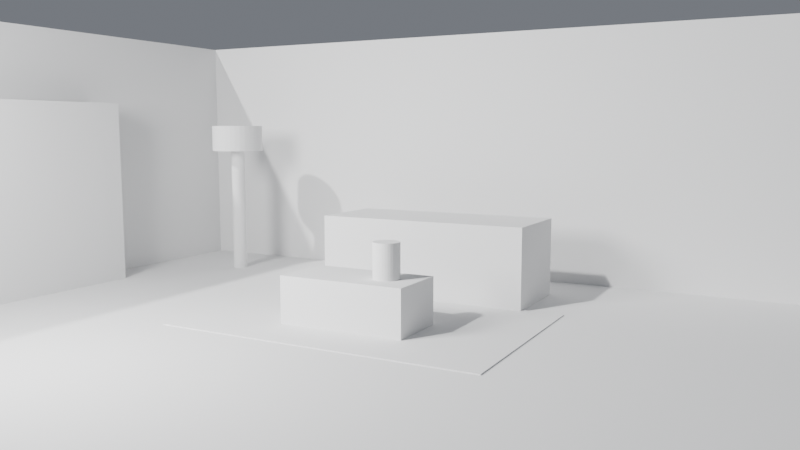 # Source: ch01_08_living_room_solution.blend  (saved by Blender 5.3.31; exported with 4.5.12 LTS)
import bpy
from mathutils import Matrix  # noqa: F401  (used for matrix-valued properties, if any)

bpy.ops.wm.read_factory_settings(use_empty=True)
scene = bpy.context.scene
scene.name = 'SC_LivingRoom'

# ---- collections
col_set = bpy.data.collections.new('SET'); scene.collection.children.link(col_set)
col_props = bpy.data.collections.new('PROPS'); scene.collection.children.link(col_props)
col_lights = bpy.data.collections.new('LIGHTS'); scene.collection.children.link(col_lights)
col_cameras = bpy.data.collections.new('CAMERAS'); scene.collection.children.link(col_cameras)
col_helpers = bpy.data.collections.new('HELPERS'); scene.collection.children.link(col_helpers)
col_helpers.hide_render = True

# ---- world
world_wo_neutral = bpy.data.worlds.new('WO_Neutral'); scene.world = world_wo_neutral
world_wo_neutral.use_nodes = True; world_wo_neutral.node_tree.nodes.clear()
_N = world_wo_neutral.node_tree.nodes; _L = world_wo_neutral.node_tree.links
n0 = _N.new('ShaderNodeBackground'); n0.name = 'Background'; n0.location = (-200, 100)
n0.inputs[0].default_value = (0.3, 0.32, 0.36, 1.0)
n0.inputs[1].default_value = 0.6
n1 = _N.new('ShaderNodeOutputWorld'); n1.name = 'World Output'; n1.location = (200, 100)
_L.new(n0.outputs[0], n1.inputs[0])
n1.is_active_output = True

# ---- cameras
cam_ca_main = bpy.data.cameras.new('CA_Main')
cam_ca_main.clip_end = 200.0
cam_ca_main.lens = 35.0

# ---- lights
light_la_key = bpy.data.lights.new('LA_Key', 'AREA')
light_la_key.energy = 300.0
light_la_key.size = 1.5
light_la_window = bpy.data.lights.new('LA_Window', 'SUN')
light_la_window.angle = 0.03491
light_la_window.energy = 3.0

# ---- meshes
me_me_floor = bpy.data.meshes.new('ME_Floor')
me_me_floor.from_pydata([(-0.5, -0.5, 0.0), (0.5, -0.5, 0.0), (-0.5, 0.5, 0.0), (0.5, 0.5, 0.0)], [], [(0, 1, 3, 2)])
_uv = me_me_floor.uv_layers.new(name='UVMap')
_uv.uv.foreach_set('vector', [0.0, 0.0, 1.0, 0.0, 1.0, 1.0, 0.0, 1.0])
me_me_floor.update()
me_me_wall_back = bpy.data.meshes.new('ME_Wall_Back')
me_me_wall_back.from_pydata([(-0.5, -0.5, -0.5), (-0.5, -0.5, 0.5), (-0.5, 0.5, -0.5), (-0.5, 0.5, 0.5), (0.5, -0.5, -0.5), (0.5, -0.5, 0.5), (0.5, 0.5, -0.5), (0.5, 0.5, 0.5)], [], [(0, 1, 3, 2), (2, 3, 7, 6), (6, 7, 5, 4), (4, 5, 1, 0), (2, 6, 4, 0), (7, 3, 1, 5)])
_uv = me_me_wall_back.uv_layers.new(name='UVMap')
_uv.uv.foreach_set('vector', [0.375, 0.0, 0.625, 0.0, 0.625, 0.25, 0.375, 0.25, 0.375, 0.25, 0.625, 0.25, 0.625, 0.5, 0.375, 0.5, 0.375, 0.5, 0.625, 0.5, 0.625, 0.75, 0.375, 0.75, 0.375, 0.75, 0.625, 0.75, 0.625, 1.0, 0.375, 1.0, 0.125, 0.5, 0.375, 0.5, 0.375, 0.75, 0.125, 0.75, 0.625, 0.5, 0.875, 0.5, 0.875, 0.75, 0.625, 0.75])
me_me_wall_back.update()
me_me_wall_left = bpy.data.meshes.new('ME_Wall_Left')
me_me_wall_left.from_pydata([(-0.5, -0.5, -0.5), (-0.5, -0.5, 0.5), (-0.5, 0.5, -0.5), (-0.5, 0.5, 0.5), (0.5, -0.5, -0.5), (0.5, -0.5, 0.5), (0.5, 0.5, -0.5), (0.5, 0.5, 0.5)], [], [(0, 1, 3, 2), (2, 3, 7, 6), (6, 7, 5, 4), (4, 5, 1, 0), (2, 6, 4, 0), (7, 3, 1, 5)])
_uv = me_me_wall_left.uv_layers.new(name='UVMap')
_uv.uv.foreach_set('vector', [0.375, 0.0, 0.625, 0.0, 0.625, 0.25, 0.375, 0.25, 0.375, 0.25, 0.625, 0.25, 0.625, 0.5, 0.375, 0.5, 0.375, 0.5, 0.625, 0.5, 0.625, 0.75, 0.375, 0.75, 0.375, 0.75, 0.625, 0.75, 0.625, 1.0, 0.375, 1.0, 0.125, 0.5, 0.375, 0.5, 0.375, 0.75, 0.125, 0.75, 0.625, 0.5, 0.875, 0.5, 0.875, 0.75, 0.625, 0.75])
me_me_wall_left.update()
me_me_sofa = bpy.data.meshes.new('ME_Sofa')
me_me_sofa.from_pydata([(-0.5, -0.5, -0.5), (-0.5, -0.5, 0.5), (-0.5, 0.5, -0.5), (-0.5, 0.5, 0.5), (0.5, -0.5, -0.5), (0.5, -0.5, 0.5), (0.5, 0.5, -0.5), (0.5, 0.5, 0.5)], [], [(0, 1, 3, 2), (2, 3, 7, 6), (6, 7, 5, 4), (4, 5, 1, 0), (2, 6, 4, 0), (7, 3, 1, 5)])
_uv = me_me_sofa.uv_layers.new(name='UVMap')
_uv.uv.foreach_set('vector', [0.375, 0.0, 0.625, 0.0, 0.625, 0.25, 0.375, 0.25, 0.375, 0.25, 0.625, 0.25, 0.625, 0.5, 0.375, 0.5, 0.375, 0.5, 0.625, 0.5, 0.625, 0.75, 0.375, 0.75, 0.375, 0.75, 0.625, 0.75, 0.625, 1.0, 0.375, 1.0, 0.125, 0.5, 0.375, 0.5, 0.375, 0.75, 0.125, 0.75, 0.625, 0.5, 0.875, 0.5, 0.875, 0.75, 0.625, 0.75])
me_me_sofa.update()
me_me_table = bpy.data.meshes.new('ME_Table')
me_me_table.from_pydata([(-0.5, -0.5, -0.5), (-0.5, -0.5, 0.5), (-0.5, 0.5, -0.5), (-0.5, 0.5, 0.5), (0.5, -0.5, -0.5), (0.5, -0.5, 0.5), (0.5, 0.5, -0.5), (0.5, 0.5, 0.5)], [], [(0, 1, 3, 2), (2, 3, 7, 6), (6, 7, 5, 4), (4, 5, 1, 0), (2, 6, 4, 0), (7, 3, 1, 5)])
_uv = me_me_table.uv_layers.new(name='UVMap')
_uv.uv.foreach_set('vector', [0.375, 0.0, 0.625, 0.0, 0.625, 0.25, 0.375, 0.25, 0.375, 0.25, 0.625, 0.25, 0.625, 0.5, 0.375, 0.5, 0.375, 0.5, 0.625, 0.5, 0.625, 0.75, 0.375, 0.75, 0.375, 0.75, 0.625, 0.75, 0.625, 1.0, 0.375, 1.0, 0.125, 0.5, 0.375, 0.5, 0.375, 0.75, 0.125, 0.75, 0.625, 0.5, 0.875, 0.5, 0.875, 0.75, 0.625, 0.75])
me_me_table.update()
me_me_vase = bpy.data.meshes.new('ME_Vase')
me_me_vase.from_pydata([(0.0, 1.0, -0.5), (0.0, 1.0, 0.5), (0.1951, 0.9808, -0.5), (0.1951, 0.9808, 0.5), (0.3827, 0.9239, -0.5), (0.3827, 0.9239, 0.5), (0.5556, 0.8315, -0.5), (0.5556, 0.8315, 0.5), (0.7071, 0.7071, -0.5), (0.7071, 0.7071, 0.5), (0.8315, 0.5556, -0.5), (0.8315, 0.5556, 0.5), (0.9239, 0.3827, -0.5), (0.9239, 0.3827, 0.5), (0.9808, 0.1951, -0.5), (0.9808, 0.1951, 0.5), (1.0, 0.0, -0.5), (1.0, 0.0, 0.5), (0.9808, -0.1951, -0.5), (0.9808, -0.1951, 0.5), (0.9239, -0.3827, -0.5), (0.9239, -0.3827, 0.5), (0.8315, -0.5556, -0.5), (0.8315, -0.5556, 0.5), (0.7071, -0.7071, -0.5), (0.7071, -0.7071, 0.5), (0.5556, -0.8315, -0.5), (0.5556, -0.8315, 0.5), (0.3827, -0.9239, -0.5), (0.3827, -0.9239, 0.5), (0.1951, -0.9808, -0.5), (0.1951, -0.9808, 0.5), (0.0, -1.0, -0.5), (0.0, -1.0, 0.5), (-0.1951, -0.9808, -0.5), (-0.1951, -0.9808, 0.5), (-0.3827, -0.9239, -0.5), (-0.3827, -0.9239, 0.5), (-0.5556, -0.8315, -0.5), (-0.5556, -0.8315, 0.5), (-0.7071, -0.7071, -0.5), (-0.7071, -0.7071, 0.5), (-0.8315, -0.5556, -0.5), (-0.8315, -0.5556, 0.5), (-0.9239, -0.3827, -0.5), (-0.9239, -0.3827, 0.5), (-0.9808, -0.1951, -0.5), (-0.9808, -0.1951, 0.5), (-1.0, 0.0, -0.5), (-1.0, 0.0, 0.5), (-0.9808, 0.1951, -0.5), (-0.9808, 0.1951, 0.5), (-0.9239, 0.3827, -0.5), (-0.9239, 0.3827, 0.5), (-0.8315, 0.5556, -0.5), (-0.8315, 0.5556, 0.5), (-0.7071, 0.7071, -0.5), (-0.7071, 0.7071, 0.5), (-0.5556, 0.8315, -0.5), (-0.5556, 0.8315, 0.5), (-0.3827, 0.9239, -0.5), (-0.3827, 0.9239, 0.5), (-0.1951, 0.9808, -0.5), (-0.1951, 0.9808, 0.5)], [], [(0, 1, 3, 2), (2, 3, 5, 4), (4, 5, 7, 6), (6, 7, 9, 8), (8, 9, 11, 10), (10, 11, 13, 12), (12, 13, 15, 14), (14, 15, 17, 16), (16, 17, 19, 18), (18, 19, 21, 20), (20, 21, 23, 22), (22, 23, 25, 24), (24, 25, 27, 26), (26, 27, 29, 28), (28, 29, 31, 30), (30, 31, 33, 32), (32, 33, 35, 34), (34, 35, 37, 36), (36, 37, 39, 38), (38, 39, 41, 40), (40, 41, 43, 42), (42, 43, 45, 44), (44, 45, 47, 46), (46, 47, 49, 48), (48, 49, 51, 50), (50, 51, 53, 52), (52, 53, 55, 54), (54, 55, 57, 56), (56, 57, 59, 58), (58, 59, 61, 60), (3, 1, 63, 61, 59, 57, 55, 53, 51, 49, 47, 45, 43, 41, 39, 37, 35, 33, 31, 29, 27, 25, 23, 21, 19, 17, 15, 13, 11, 9, 7, 5), (60, 61, 63, 62), (62, 63, 1, 0), (0, 2, 4, 6, 8, 10, 12, 14, 16, 18, 20, 22, 24, 26, 28, 30, 32, 34, 36, 38, 40, 42, 44, 46, 48, 50, 52, 54, 56, 58, 60, 62)])
_uv = me_me_vase.uv_layers.new(name='UVMap')
_uv.uv.foreach_set('vector', [1.0, 0.5, 1.0, 1.0, 0.9688, 1.0, 0.9688, 0.5, 0.9688, 0.5, 0.9688, 1.0, 0.9375, 1.0, 0.9375, 0.5, 0.9375, 0.5, 0.9375, 1.0, 0.9062, 1.0, 0.9062, 0.5, 0.9062, 0.5, 0.9062, 1.0, 0.875, 1.0, 0.875, 0.5, 0.875, 0.5, 0.875, 1.0, 0.8438, 1.0, 0.8438, 0.5, 0.8438, 0.5, 0.8438, 1.0, 0.8125, 1.0, 0.8125, 0.5, 0.8125, 0.5, 0.8125, 1.0, 0.7812, 1.0, 0.7812, 0.5, 0.7812, 0.5, 0.7812, 1.0, 0.75, 1.0, 0.75, 0.5, 0.75, 0.5, 0.75, 1.0, 0.7188, 1.0, 0.7188, 0.5, 0.7188, 0.5, 0.7188, 1.0, 0.6875, 1.0, 0.6875, 0.5, 0.6875, 0.5, 0.6875, 1.0, 0.6562, 1.0, 0.6562, 0.5, 0.6562, 0.5, 0.6562, 1.0, 0.625, 1.0, 0.625, 0.5, 0.625, 0.5, 0.625, 1.0, 0.5938, 1.0, 0.5938, 0.5, 0.5938, 0.5, 0.5938, 1.0, 0.5625, 1.0, 0.5625, 0.5, 0.5625, 0.5, 0.5625, 1.0, 0.5312, 1.0, 0.5312, 0.5, 0.5312, 0.5, 0.5312, 1.0, 0.5, 1.0, 0.5, 0.5, 0.5, 0.5, 0.5, 1.0, 0.4688, 1.0, 0.4688, 0.5, 0.4688, 0.5, 0.4688, 1.0, 0.4375, 1.0, 0.4375, 0.5, 0.4375, 0.5, 0.4375, 1.0, 0.4062, 1.0, 0.4062, 0.5, 0.4062, 0.5, 0.4062, 1.0, 0.375, 1.0, 0.375, 0.5, 0.375, 0.5, 0.375, 1.0, 0.3438, 1.0, 0.3438, 0.5, 0.3438, 0.5, 0.3438, 1.0, 0.3125, 1.0, 0.3125, 0.5, 0.3125, 0.5, 0.3125, 1.0, 0.2812, 1.0, 0.2812, 0.5, 0.2812, 0.5, 0.2812, 1.0, 0.25, 1.0, 0.25, 0.5, 0.25, 0.5, 0.25, 1.0, 0.2188, 1.0, 0.2188, 0.5, 0.2188, 0.5, 0.2188, 1.0, 0.1875, 1.0, 0.1875, 0.5, 0.1875, 0.5, 0.1875, 1.0, 0.1562, 1.0, 0.1562, 0.5, 0.1562, 0.5, 0.1562, 1.0, 0.125, 1.0, 0.125, 0.5, 0.125, 0.5, 0.125, 1.0, 0.09375, 1.0, 0.09375, 0.5, 0.09375, 0.5, 0.09375, 1.0, 0.0625, 1.0, 0.0625, 0.5, 0.2968, 0.4854, 0.25, 0.49, 0.2032, 0.4854, 0.1582, 0.4717, 0.1167, 0.4496, 0.08029, 0.4197, 0.05045, 0.3833, 0.02827, 0.3418, 0.01461, 0.2968, 0.01, 0.25, 0.01461, 0.2032, 0.02827, 0.1582, 0.05045, 0.1167, 0.08029, 0.08029, 0.1167, 0.05045, 0.1582, 0.02827, 0.2032, 0.01461, 0.25, 0.01, 0.2968, 0.01461, 0.3418, 0.02827, 0.3833, 0.05045, 0.4197, 0.08029, 0.4496, 0.1167, 0.4717, 0.1582, 0.4854, 0.2032, 0.49, 0.25, 0.4854, 0.2968, 0.4717, 0.3418, 0.4496, 0.3833, 0.4197, 0.4197, 0.3833, 0.4496, 0.3418, 0.4717, 0.0625, 0.5, 0.0625, 1.0, 0.03125, 1.0, 0.03125, 0.5, 0.03125, 0.5, 0.03125, 1.0, 0.0, 1.0, 0.0, 0.5, 0.75, 0.49, 0.7968, 0.4854, 0.8418, 0.4717, 0.8833, 0.4496, 0.9197, 0.4197, 0.9496, 0.3833, 0.9717, 0.3418, 0.9854, 0.2968, 0.99, 0.25, 0.9854, 0.2032, 0.9717, 0.1582, 0.9496, 0.1167, 0.9197, 0.08029, 0.8833, 0.05045, 0.8418, 0.02827, 0.7968, 0.01461, 0.75, 0.01, 0.7032, 0.01461, 0.6582, 0.02827, 0.6167, 0.05045, 0.5803, 0.08029, 0.5504, 0.1167, 0.5283, 0.1582, 0.5146, 0.2032, 0.51, 0.25, 0.5146, 0.2968, 0.5283, 0.3418, 0.5504, 0.3833, 0.5803, 0.4197, 0.6167, 0.4496, 0.6582, 0.4717, 0.7032, 0.4854])
me_me_vase.update()
me_me_rug = bpy.data.meshes.new('ME_Rug')
me_me_rug.from_pydata([(-0.5, -0.5, -0.5), (-0.5, -0.5, 0.5), (-0.5, 0.5, -0.5), (-0.5, 0.5, 0.5), (0.5, -0.5, -0.5), (0.5, -0.5, 0.5), (0.5, 0.5, -0.5), (0.5, 0.5, 0.5)], [], [(0, 1, 3, 2), (2, 3, 7, 6), (6, 7, 5, 4), (4, 5, 1, 0), (2, 6, 4, 0), (7, 3, 1, 5)])
_uv = me_me_rug.uv_layers.new(name='UVMap')
_uv.uv.foreach_set('vector', [0.375, 0.0, 0.625, 0.0, 0.625, 0.25, 0.375, 0.25, 0.375, 0.25, 0.625, 0.25, 0.625, 0.5, 0.375, 0.5, 0.375, 0.5, 0.625, 0.5, 0.625, 0.75, 0.375, 0.75, 0.375, 0.75, 0.625, 0.75, 0.625, 1.0, 0.375, 1.0, 0.125, 0.5, 0.375, 0.5, 0.375, 0.75, 0.125, 0.75, 0.625, 0.5, 0.875, 0.5, 0.875, 0.75, 0.625, 0.75])
me_me_rug.update()
me_me_lampbase = bpy.data.meshes.new('ME_LampBase')
me_me_lampbase.from_pydata([(0.0, 1.0, -0.5), (0.0, 1.0, 0.5), (0.1951, 0.9808, -0.5), (0.1951, 0.9808, 0.5), (0.3827, 0.9239, -0.5), (0.3827, 0.9239, 0.5), (0.5556, 0.8315, -0.5), (0.5556, 0.8315, 0.5), (0.7071, 0.7071, -0.5), (0.7071, 0.7071, 0.5), (0.8315, 0.5556, -0.5), (0.8315, 0.5556, 0.5), (0.9239, 0.3827, -0.5), (0.9239, 0.3827, 0.5), (0.9808, 0.1951, -0.5), (0.9808, 0.1951, 0.5), (1.0, 0.0, -0.5), (1.0, 0.0, 0.5), (0.9808, -0.1951, -0.5), (0.9808, -0.1951, 0.5), (0.9239, -0.3827, -0.5), (0.9239, -0.3827, 0.5), (0.8315, -0.5556, -0.5), (0.8315, -0.5556, 0.5), (0.7071, -0.7071, -0.5), (0.7071, -0.7071, 0.5), (0.5556, -0.8315, -0.5), (0.5556, -0.8315, 0.5), (0.3827, -0.9239, -0.5), (0.3827, -0.9239, 0.5), (0.1951, -0.9808, -0.5), (0.1951, -0.9808, 0.5), (0.0, -1.0, -0.5), (0.0, -1.0, 0.5), (-0.1951, -0.9808, -0.5), (-0.1951, -0.9808, 0.5), (-0.3827, -0.9239, -0.5), (-0.3827, -0.9239, 0.5), (-0.5556, -0.8315, -0.5), (-0.5556, -0.8315, 0.5), (-0.7071, -0.7071, -0.5), (-0.7071, -0.7071, 0.5), (-0.8315, -0.5556, -0.5), (-0.8315, -0.5556, 0.5), (-0.9239, -0.3827, -0.5), (-0.9239, -0.3827, 0.5), (-0.9808, -0.1951, -0.5), (-0.9808, -0.1951, 0.5), (-1.0, 0.0, -0.5), (-1.0, 0.0, 0.5), (-0.9808, 0.1951, -0.5), (-0.9808, 0.1951, 0.5), (-0.9239, 0.3827, -0.5), (-0.9239, 0.3827, 0.5), (-0.8315, 0.5556, -0.5), (-0.8315, 0.5556, 0.5), (-0.7071, 0.7071, -0.5), (-0.7071, 0.7071, 0.5), (-0.5556, 0.8315, -0.5), (-0.5556, 0.8315, 0.5), (-0.3827, 0.9239, -0.5), (-0.3827, 0.9239, 0.5), (-0.1951, 0.9808, -0.5), (-0.1951, 0.9808, 0.5)], [], [(0, 1, 3, 2), (2, 3, 5, 4), (4, 5, 7, 6), (6, 7, 9, 8), (8, 9, 11, 10), (10, 11, 13, 12), (12, 13, 15, 14), (14, 15, 17, 16), (16, 17, 19, 18), (18, 19, 21, 20), (20, 21, 23, 22), (22, 23, 25, 24), (24, 25, 27, 26), (26, 27, 29, 28), (28, 29, 31, 30), (30, 31, 33, 32), (32, 33, 35, 34), (34, 35, 37, 36), (36, 37, 39, 38), (38, 39, 41, 40), (40, 41, 43, 42), (42, 43, 45, 44), (44, 45, 47, 46), (46, 47, 49, 48), (48, 49, 51, 50), (50, 51, 53, 52), (52, 53, 55, 54), (54, 55, 57, 56), (56, 57, 59, 58), (58, 59, 61, 60), (3, 1, 63, 61, 59, 57, 55, 53, 51, 49, 47, 45, 43, 41, 39, 37, 35, 33, 31, 29, 27, 25, 23, 21, 19, 17, 15, 13, 11, 9, 7, 5), (60, 61, 63, 62), (62, 63, 1, 0), (0, 2, 4, 6, 8, 10, 12, 14, 16, 18, 20, 22, 24, 26, 28, 30, 32, 34, 36, 38, 40, 42, 44, 46, 48, 50, 52, 54, 56, 58, 60, 62)])
_uv = me_me_lampbase.uv_layers.new(name='UVMap')
_uv.uv.foreach_set('vector', [1.0, 0.5, 1.0, 1.0, 0.9688, 1.0, 0.9688, 0.5, 0.9688, 0.5, 0.9688, 1.0, 0.9375, 1.0, 0.9375, 0.5, 0.9375, 0.5, 0.9375, 1.0, 0.9062, 1.0, 0.9062, 0.5, 0.9062, 0.5, 0.9062, 1.0, 0.875, 1.0, 0.875, 0.5, 0.875, 0.5, 0.875, 1.0, 0.8438, 1.0, 0.8438, 0.5, 0.8438, 0.5, 0.8438, 1.0, 0.8125, 1.0, 0.8125, 0.5, 0.8125, 0.5, 0.8125, 1.0, 0.7812, 1.0, 0.7812, 0.5, 0.7812, 0.5, 0.7812, 1.0, 0.75, 1.0, 0.75, 0.5, 0.75, 0.5, 0.75, 1.0, 0.7188, 1.0, 0.7188, 0.5, 0.7188, 0.5, 0.7188, 1.0, 0.6875, 1.0, 0.6875, 0.5, 0.6875, 0.5, 0.6875, 1.0, 0.6562, 1.0, 0.6562, 0.5, 0.6562, 0.5, 0.6562, 1.0, 0.625, 1.0, 0.625, 0.5, 0.625, 0.5, 0.625, 1.0, 0.5938, 1.0, 0.5938, 0.5, 0.5938, 0.5, 0.5938, 1.0, 0.5625, 1.0, 0.5625, 0.5, 0.5625, 0.5, 0.5625, 1.0, 0.5312, 1.0, 0.5312, 0.5, 0.5312, 0.5, 0.5312, 1.0, 0.5, 1.0, 0.5, 0.5, 0.5, 0.5, 0.5, 1.0, 0.4688, 1.0, 0.4688, 0.5, 0.4688, 0.5, 0.4688, 1.0, 0.4375, 1.0, 0.4375, 0.5, 0.4375, 0.5, 0.4375, 1.0, 0.4062, 1.0, 0.4062, 0.5, 0.4062, 0.5, 0.4062, 1.0, 0.375, 1.0, 0.375, 0.5, 0.375, 0.5, 0.375, 1.0, 0.3438, 1.0, 0.3438, 0.5, 0.3438, 0.5, 0.3438, 1.0, 0.3125, 1.0, 0.3125, 0.5, 0.3125, 0.5, 0.3125, 1.0, 0.2812, 1.0, 0.2812, 0.5, 0.2812, 0.5, 0.2812, 1.0, 0.25, 1.0, 0.25, 0.5, 0.25, 0.5, 0.25, 1.0, 0.2188, 1.0, 0.2188, 0.5, 0.2188, 0.5, 0.2188, 1.0, 0.1875, 1.0, 0.1875, 0.5, 0.1875, 0.5, 0.1875, 1.0, 0.1562, 1.0, 0.1562, 0.5, 0.1562, 0.5, 0.1562, 1.0, 0.125, 1.0, 0.125, 0.5, 0.125, 0.5, 0.125, 1.0, 0.09375, 1.0, 0.09375, 0.5, 0.09375, 0.5, 0.09375, 1.0, 0.0625, 1.0, 0.0625, 0.5, 0.2968, 0.4854, 0.25, 0.49, 0.2032, 0.4854, 0.1582, 0.4717, 0.1167, 0.4496, 0.08029, 0.4197, 0.05045, 0.3833, 0.02827, 0.3418, 0.01461, 0.2968, 0.01, 0.25, 0.01461, 0.2032, 0.02827, 0.1582, 0.05045, 0.1167, 0.08029, 0.08029, 0.1167, 0.05045, 0.1582, 0.02827, 0.2032, 0.01461, 0.25, 0.01, 0.2968, 0.01461, 0.3418, 0.02827, 0.3833, 0.05045, 0.4197, 0.08029, 0.4496, 0.1167, 0.4717, 0.1582, 0.4854, 0.2032, 0.49, 0.25, 0.4854, 0.2968, 0.4717, 0.3418, 0.4496, 0.3833, 0.4197, 0.4197, 0.3833, 0.4496, 0.3418, 0.4717, 0.0625, 0.5, 0.0625, 1.0, 0.03125, 1.0, 0.03125, 0.5, 0.03125, 0.5, 0.03125, 1.0, 0.0, 1.0, 0.0, 0.5, 0.75, 0.49, 0.7968, 0.4854, 0.8418, 0.4717, 0.8833, 0.4496, 0.9197, 0.4197, 0.9496, 0.3833, 0.9717, 0.3418, 0.9854, 0.2968, 0.99, 0.25, 0.9854, 0.2032, 0.9717, 0.1582, 0.9496, 0.1167, 0.9197, 0.08029, 0.8833, 0.05045, 0.8418, 0.02827, 0.7968, 0.01461, 0.75, 0.01, 0.7032, 0.01461, 0.6582, 0.02827, 0.6167, 0.05045, 0.5803, 0.08029, 0.5504, 0.1167, 0.5283, 0.1582, 0.5146, 0.2032, 0.51, 0.25, 0.5146, 0.2968, 0.5283, 0.3418, 0.5504, 0.3833, 0.5803, 0.4197, 0.6167, 0.4496, 0.6582, 0.4717, 0.7032, 0.4854])
me_me_lampbase.update()
me_me_lampshade = bpy.data.meshes.new('ME_LampShade')
me_me_lampshade.from_pydata([(0.0, 1.0, -0.5), (0.0, 1.0, 0.5), (0.1951, 0.9808, -0.5), (0.1951, 0.9808, 0.5), (0.3827, 0.9239, -0.5), (0.3827, 0.9239, 0.5), (0.5556, 0.8315, -0.5), (0.5556, 0.8315, 0.5), (0.7071, 0.7071, -0.5), (0.7071, 0.7071, 0.5), (0.8315, 0.5556, -0.5), (0.8315, 0.5556, 0.5), (0.9239, 0.3827, -0.5), (0.9239, 0.3827, 0.5), (0.9808, 0.1951, -0.5), (0.9808, 0.1951, 0.5), (1.0, 0.0, -0.5), (1.0, 0.0, 0.5), (0.9808, -0.1951, -0.5), (0.9808, -0.1951, 0.5), (0.9239, -0.3827, -0.5), (0.9239, -0.3827, 0.5), (0.8315, -0.5556, -0.5), (0.8315, -0.5556, 0.5), (0.7071, -0.7071, -0.5), (0.7071, -0.7071, 0.5), (0.5556, -0.8315, -0.5), (0.5556, -0.8315, 0.5), (0.3827, -0.9239, -0.5), (0.3827, -0.9239, 0.5), (0.1951, -0.9808, -0.5), (0.1951, -0.9808, 0.5), (0.0, -1.0, -0.5), (0.0, -1.0, 0.5), (-0.1951, -0.9808, -0.5), (-0.1951, -0.9808, 0.5), (-0.3827, -0.9239, -0.5), (-0.3827, -0.9239, 0.5), (-0.5556, -0.8315, -0.5), (-0.5556, -0.8315, 0.5), (-0.7071, -0.7071, -0.5), (-0.7071, -0.7071, 0.5), (-0.8315, -0.5556, -0.5), (-0.8315, -0.5556, 0.5), (-0.9239, -0.3827, -0.5), (-0.9239, -0.3827, 0.5), (-0.9808, -0.1951, -0.5), (-0.9808, -0.1951, 0.5), (-1.0, 0.0, -0.5), (-1.0, 0.0, 0.5), (-0.9808, 0.1951, -0.5), (-0.9808, 0.1951, 0.5), (-0.9239, 0.3827, -0.5), (-0.9239, 0.3827, 0.5), (-0.8315, 0.5556, -0.5), (-0.8315, 0.5556, 0.5), (-0.7071, 0.7071, -0.5), (-0.7071, 0.7071, 0.5), (-0.5556, 0.8315, -0.5), (-0.5556, 0.8315, 0.5), (-0.3827, 0.9239, -0.5), (-0.3827, 0.9239, 0.5), (-0.1951, 0.9808, -0.5), (-0.1951, 0.9808, 0.5)], [], [(0, 1, 3, 2), (2, 3, 5, 4), (4, 5, 7, 6), (6, 7, 9, 8), (8, 9, 11, 10), (10, 11, 13, 12), (12, 13, 15, 14), (14, 15, 17, 16), (16, 17, 19, 18), (18, 19, 21, 20), (20, 21, 23, 22), (22, 23, 25, 24), (24, 25, 27, 26), (26, 27, 29, 28), (28, 29, 31, 30), (30, 31, 33, 32), (32, 33, 35, 34), (34, 35, 37, 36), (36, 37, 39, 38), (38, 39, 41, 40), (40, 41, 43, 42), (42, 43, 45, 44), (44, 45, 47, 46), (46, 47, 49, 48), (48, 49, 51, 50), (50, 51, 53, 52), (52, 53, 55, 54), (54, 55, 57, 56), (56, 57, 59, 58), (58, 59, 61, 60), (3, 1, 63, 61, 59, 57, 55, 53, 51, 49, 47, 45, 43, 41, 39, 37, 35, 33, 31, 29, 27, 25, 23, 21, 19, 17, 15, 13, 11, 9, 7, 5), (60, 61, 63, 62), (62, 63, 1, 0), (0, 2, 4, 6, 8, 10, 12, 14, 16, 18, 20, 22, 24, 26, 28, 30, 32, 34, 36, 38, 40, 42, 44, 46, 48, 50, 52, 54, 56, 58, 60, 62)])
_uv = me_me_lampshade.uv_layers.new(name='UVMap')
_uv.uv.foreach_set('vector', [1.0, 0.5, 1.0, 1.0, 0.9688, 1.0, 0.9688, 0.5, 0.9688, 0.5, 0.9688, 1.0, 0.9375, 1.0, 0.9375, 0.5, 0.9375, 0.5, 0.9375, 1.0, 0.9062, 1.0, 0.9062, 0.5, 0.9062, 0.5, 0.9062, 1.0, 0.875, 1.0, 0.875, 0.5, 0.875, 0.5, 0.875, 1.0, 0.8438, 1.0, 0.8438, 0.5, 0.8438, 0.5, 0.8438, 1.0, 0.8125, 1.0, 0.8125, 0.5, 0.8125, 0.5, 0.8125, 1.0, 0.7812, 1.0, 0.7812, 0.5, 0.7812, 0.5, 0.7812, 1.0, 0.75, 1.0, 0.75, 0.5, 0.75, 0.5, 0.75, 1.0, 0.7188, 1.0, 0.7188, 0.5, 0.7188, 0.5, 0.7188, 1.0, 0.6875, 1.0, 0.6875, 0.5, 0.6875, 0.5, 0.6875, 1.0, 0.6562, 1.0, 0.6562, 0.5, 0.6562, 0.5, 0.6562, 1.0, 0.625, 1.0, 0.625, 0.5, 0.625, 0.5, 0.625, 1.0, 0.5938, 1.0, 0.5938, 0.5, 0.5938, 0.5, 0.5938, 1.0, 0.5625, 1.0, 0.5625, 0.5, 0.5625, 0.5, 0.5625, 1.0, 0.5312, 1.0, 0.5312, 0.5, 0.5312, 0.5, 0.5312, 1.0, 0.5, 1.0, 0.5, 0.5, 0.5, 0.5, 0.5, 1.0, 0.4688, 1.0, 0.4688, 0.5, 0.4688, 0.5, 0.4688, 1.0, 0.4375, 1.0, 0.4375, 0.5, 0.4375, 0.5, 0.4375, 1.0, 0.4062, 1.0, 0.4062, 0.5, 0.4062, 0.5, 0.4062, 1.0, 0.375, 1.0, 0.375, 0.5, 0.375, 0.5, 0.375, 1.0, 0.3438, 1.0, 0.3438, 0.5, 0.3438, 0.5, 0.3438, 1.0, 0.3125, 1.0, 0.3125, 0.5, 0.3125, 0.5, 0.3125, 1.0, 0.2812, 1.0, 0.2812, 0.5, 0.2812, 0.5, 0.2812, 1.0, 0.25, 1.0, 0.25, 0.5, 0.25, 0.5, 0.25, 1.0, 0.2188, 1.0, 0.2188, 0.5, 0.2188, 0.5, 0.2188, 1.0, 0.1875, 1.0, 0.1875, 0.5, 0.1875, 0.5, 0.1875, 1.0, 0.1562, 1.0, 0.1562, 0.5, 0.1562, 0.5, 0.1562, 1.0, 0.125, 1.0, 0.125, 0.5, 0.125, 0.5, 0.125, 1.0, 0.09375, 1.0, 0.09375, 0.5, 0.09375, 0.5, 0.09375, 1.0, 0.0625, 1.0, 0.0625, 0.5, 0.2968, 0.4854, 0.25, 0.49, 0.2032, 0.4854, 0.1582, 0.4717, 0.1167, 0.4496, 0.08029, 0.4197, 0.05045, 0.3833, 0.02827, 0.3418, 0.01461, 0.2968, 0.01, 0.25, 0.01461, 0.2032, 0.02827, 0.1582, 0.05045, 0.1167, 0.08029, 0.08029, 0.1167, 0.05045, 0.1582, 0.02827, 0.2032, 0.01461, 0.25, 0.01, 0.2968, 0.01461, 0.3418, 0.02827, 0.3833, 0.05045, 0.4197, 0.08029, 0.4496, 0.1167, 0.4717, 0.1582, 0.4854, 0.2032, 0.49, 0.25, 0.4854, 0.2968, 0.4717, 0.3418, 0.4496, 0.3833, 0.4197, 0.4197, 0.3833, 0.4496, 0.3418, 0.4717, 0.0625, 0.5, 0.0625, 1.0, 0.03125, 1.0, 0.03125, 0.5, 0.03125, 0.5, 0.03125, 1.0, 0.0, 1.0, 0.0, 0.5, 0.75, 0.49, 0.7968, 0.4854, 0.8418, 0.4717, 0.8833, 0.4496, 0.9197, 0.4197, 0.9496, 0.3833, 0.9717, 0.3418, 0.9854, 0.2968, 0.99, 0.25, 0.9854, 0.2032, 0.9717, 0.1582, 0.9496, 0.1167, 0.9197, 0.08029, 0.8833, 0.05045, 0.8418, 0.02827, 0.7968, 0.01461, 0.75, 0.01, 0.7032, 0.01461, 0.6582, 0.02827, 0.6167, 0.05045, 0.5803, 0.08029, 0.5504, 0.1167, 0.5283, 0.1582, 0.5146, 0.2032, 0.51, 0.25, 0.5146, 0.2968, 0.5283, 0.3418, 0.5504, 0.3833, 0.5803, 0.4197, 0.6167, 0.4496, 0.6582, 0.4717, 0.7032, 0.4854])
me_me_lampshade.update()
me_me_shelf = bpy.data.meshes.new('ME_Shelf')
me_me_shelf.from_pydata([(-0.5, -0.5, -0.5), (-0.5, -0.5, 0.5), (-0.5, 0.5, -0.5), (-0.5, 0.5, 0.5), (0.5, -0.5, -0.5), (0.5, -0.5, 0.5), (0.5, 0.5, -0.5), (0.5, 0.5, 0.5)], [], [(0, 1, 3, 2), (2, 3, 7, 6), (6, 7, 5, 4), (4, 5, 1, 0), (2, 6, 4, 0), (7, 3, 1, 5)])
_uv = me_me_shelf.uv_layers.new(name='UVMap')
_uv.uv.foreach_set('vector', [0.375, 0.0, 0.625, 0.0, 0.625, 0.25, 0.375, 0.25, 0.375, 0.25, 0.625, 0.25, 0.625, 0.5, 0.375, 0.5, 0.375, 0.5, 0.625, 0.5, 0.625, 0.75, 0.375, 0.75, 0.375, 0.75, 0.625, 0.75, 0.625, 1.0, 0.375, 1.0, 0.125, 0.5, 0.375, 0.5, 0.375, 0.75, 0.125, 0.75, 0.625, 0.5, 0.875, 0.5, 0.875, 0.75, 0.625, 0.75])
me_me_shelf.update()
me_me_debug_box = bpy.data.meshes.new('ME_Debug_Box')
me_me_debug_box.from_pydata([(-0.5, -0.5, -0.5), (-0.5, -0.5, 0.5), (-0.5, 0.5, -0.5), (-0.5, 0.5, 0.5), (0.5, -0.5, -0.5), (0.5, -0.5, 0.5), (0.5, 0.5, -0.5), (0.5, 0.5, 0.5)], [], [(0, 1, 3, 2), (2, 3, 7, 6), (6, 7, 5, 4), (4, 5, 1, 0), (2, 6, 4, 0), (7, 3, 1, 5)])
_uv = me_me_debug_box.uv_layers.new(name='UVMap')
_uv.uv.foreach_set('vector', [0.375, 0.0, 0.625, 0.0, 0.625, 0.25, 0.375, 0.25, 0.375, 0.25, 0.625, 0.25, 0.625, 0.5, 0.375, 0.5, 0.375, 0.5, 0.625, 0.5, 0.625, 0.75, 0.375, 0.75, 0.375, 0.75, 0.625, 0.75, 0.625, 1.0, 0.375, 1.0, 0.125, 0.5, 0.375, 0.5, 0.375, 0.75, 0.125, 0.75, 0.625, 0.5, 0.875, 0.5, 0.875, 0.75, 0.625, 0.75])
me_me_debug_box.update()

# ---- objects
ob_geo_floor = bpy.data.objects.new('GEO_Floor', me_me_floor)
ob_geo_wall_back = bpy.data.objects.new('GEO_Wall_Back', me_me_wall_back)
ob_geo_wall_left = bpy.data.objects.new('GEO_Wall_Left', me_me_wall_left)
ob_geo_sofa = bpy.data.objects.new('GEO_Sofa', me_me_sofa)
ob_geo_table = bpy.data.objects.new('GEO_Table', me_me_table)
ob_geo_vase = bpy.data.objects.new('GEO_Vase', me_me_vase)
ob_geo_rug = bpy.data.objects.new('GEO_Rug', me_me_rug)
ob_geo_lampbase = bpy.data.objects.new('GEO_LampBase', me_me_lampbase)
ob_geo_lampshade = bpy.data.objects.new('GEO_LampShade', me_me_lampshade)
ob_geo_shelf = bpy.data.objects.new('GEO_Shelf', me_me_shelf)
ob_lgt_key = bpy.data.objects.new('LGT_Key', light_la_key)
ob_lgt_window = bpy.data.objects.new('LGT_Window', light_la_window)
ob_emp_camtarget = bpy.data.objects.new('EMP_CamTarget', None)
ob_cam_main = bpy.data.objects.new('CAM_Main', cam_ca_main)
ob_geo_debug_box = bpy.data.objects.new('GEO_Debug_Box', me_me_debug_box)
ob_emp_guide_1 = bpy.data.objects.new('EMP_Guide_1', None)
ob_emp_guide_2 = bpy.data.objects.new('EMP_Guide_2', None)
ob_emp_guide_3 = bpy.data.objects.new('EMP_Guide_3', None)

# ---- transforms, parenting, visibility, modifiers, constraints
ob_geo_floor.location = (0.0, 0.0, 0.0)
ob_geo_floor.scale = (8.0, 8.0, 1.0)
ob_geo_wall_back.location = (0.0, 4.0, 1.4)
ob_geo_wall_back.scale = (8.0, 0.1, 2.8)
ob_geo_wall_left.location = (-4.0, 0.0, 1.4)
ob_geo_wall_left.scale = (0.1, 8.0, 2.8)
ob_geo_sofa.location = (0.0, 2.8, 0.4)
ob_geo_sofa.scale = (2.2, 0.9, 0.8)
ob_geo_table.location = (0.0, 1.2, 0.22)
ob_geo_table.scale = (1.2, 0.6, 0.44)
ob_geo_vase.location = (0.3, 1.2, 0.6)
ob_geo_vase.scale = (0.12, 0.12, 0.32)
ob_geo_rug.location = (0.0, 1.4, 0.005)
ob_geo_rug.scale = (3.0, 2.0, 0.01)
ob_geo_lampbase.location = (-2.8, 3.0, 0.75)
ob_geo_lampbase.scale = (0.08, 0.08, 1.5)
ob_geo_lampshade.parent = ob_geo_lampbase
ob_geo_lampshade.matrix_parent_inverse = Matrix(((12.5, -0.0, 0.0, 35.0), (-0.0, 12.5, -0.0, -37.5), (0.0, -0.0, 0.6667, -0.5), (-0.0, 0.0, -0.0, 1.0)))
ob_geo_lampshade.location = (-2.8, 3.0, 1.6)
ob_geo_lampshade.scale = (0.3, 0.3, 0.3)
ob_geo_shelf.location = (-3.7, 1.0, 1.0)
ob_geo_shelf.scale = (0.4, 1.6, 2.0)
ob_lgt_key.location = (-2.0, -2.0, 2.6)
_c = ob_lgt_key.constraints.new('TRACK_TO'); _c.name = 'Track To'
_c.target = ob_emp_camtarget
ob_lgt_window.location = (0.0, 0.0, 5.0)
ob_lgt_window.rotation_euler = (0.8727, 0.0, -0.5236)
ob_emp_camtarget.location = (0.0, 2.0, 0.8)
ob_emp_camtarget.empty_display_size = 0.5
ob_cam_main.location = (3.5, -4.5, 1.7)
_c = ob_cam_main.constraints.new('TRACK_TO'); _c.name = 'Track To'
_c.target = ob_emp_camtarget
ob_geo_debug_box.location = (2.0, -2.0, 0.25)
ob_geo_debug_box.scale = (0.5, 0.5, 0.5)
ob_emp_guide_1.location = (-3.0, -3.0, 0.1)
ob_emp_guide_1.empty_display_type = 'ARROWS'
ob_emp_guide_1.empty_display_size = 0.4
ob_emp_guide_2.location = (3.0, -3.0, 0.1)
ob_emp_guide_2.empty_display_type = 'ARROWS'
ob_emp_guide_2.empty_display_size = 0.4
ob_emp_guide_3.location = (0.0, 3.9, 2.7)
ob_emp_guide_3.empty_display_type = 'ARROWS'
ob_emp_guide_3.empty_display_size = 0.4

# ---- collection membership
col_set.objects.link(ob_geo_floor)
col_set.objects.link(ob_geo_wall_back)
col_set.objects.link(ob_geo_wall_left)
col_props.objects.link(ob_geo_sofa)
col_props.objects.link(ob_geo_table)
col_props.objects.link(ob_geo_vase)
col_props.objects.link(ob_geo_rug)
col_props.objects.link(ob_geo_lampbase)
col_props.objects.link(ob_geo_lampshade)
col_props.objects.link(ob_geo_shelf)
col_lights.objects.link(ob_lgt_key)
col_lights.objects.link(ob_lgt_window)
col_cameras.objects.link(ob_emp_camtarget)
col_cameras.objects.link(ob_cam_main)
col_helpers.objects.link(ob_geo_debug_box)
col_helpers.objects.link(ob_emp_guide_1)
col_helpers.objects.link(ob_emp_guide_2)
col_helpers.objects.link(ob_emp_guide_3)

# ---- scene / render settings (as saved in the file)
scene.camera = ob_cam_main
scene.frame_start = 1; scene.frame_end = 250; scene.frame_set(1)
scene.render.engine = 'BLENDER_EEVEE_NEXT'
scene.render.resolution_percentage = 50
scene.render.bake_bias = 0.0
scene.render.bake_samples = 0
scene.render.compositor_device = 'GPU'
scene.eevee.use_volume_custom_range = False
scene.eevee.fast_gi_thickness_near = 0.1
scene.eevee.fast_gi_thickness_far = 0.0
scene.eevee.ray_tracing_options.screen_trace_thickness = 0.1
bpy.context.view_layer.update()
